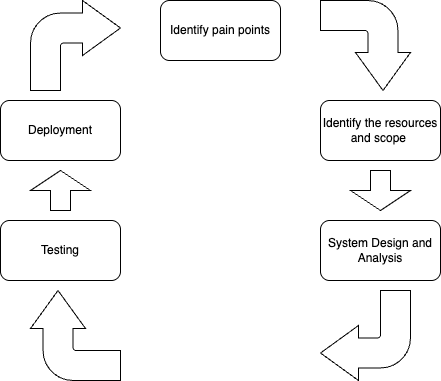

The diagram above was exported from draw.io. Its source (the exported page's mxGraphModel, read from the mxfile embedded in the PNG):
<mxGraphModel dx="849" dy="604" grid="1" gridSize="10" guides="1" tooltips="1" connect="1" arrows="1" fold="1" page="1" pageScale="1" pageWidth="827" pageHeight="1169" math="0" shadow="0">
  <root>
    <mxCell id="0" />
    <mxCell id="1" parent="0" />
    <mxCell id="2" value="Identify pain points" style="rounded=1;whiteSpace=wrap;html=1;" vertex="1" parent="1">
      <mxGeometry x="320" y="100" width="120" height="60" as="geometry" />
    </mxCell>
    <mxCell id="3" value="Identify the resources and scope&amp;nbsp;" style="rounded=1;whiteSpace=wrap;html=1;" vertex="1" parent="1">
      <mxGeometry x="480" y="200" width="120" height="60" as="geometry" />
    </mxCell>
    <mxCell id="4" value="System Design and Analysis" style="rounded=1;whiteSpace=wrap;html=1;" vertex="1" parent="1">
      <mxGeometry x="480" y="320" width="120" height="60" as="geometry" />
    </mxCell>
    <mxCell id="5" value="Testing" style="rounded=1;whiteSpace=wrap;html=1;" vertex="1" parent="1">
      <mxGeometry x="160" y="320" width="120" height="60" as="geometry" />
    </mxCell>
    <mxCell id="6" value="Deployment" style="rounded=1;whiteSpace=wrap;html=1;" vertex="1" parent="1">
      <mxGeometry x="160" y="200" width="120" height="60" as="geometry" />
    </mxCell>
    <mxCell id="7" value="" style="html=1;shadow=0;dashed=0;align=center;verticalAlign=middle;shape=mxgraph.arrows2.bendArrow;dy=15;dx=38;notch=0;arrowHead=55;rounded=1;" vertex="1" parent="1">
      <mxGeometry x="190" y="100" width="90" height="90" as="geometry" />
    </mxCell>
    <mxCell id="8" value="" style="html=1;shadow=0;dashed=0;align=center;verticalAlign=middle;shape=mxgraph.arrows2.bendArrow;dy=15;dx=38;notch=0;arrowHead=55;rounded=1;rotation=90;" vertex="1" parent="1">
      <mxGeometry x="480" y="100" width="90" height="90" as="geometry" />
    </mxCell>
    <mxCell id="9" value="" style="html=1;shadow=0;dashed=0;align=center;verticalAlign=middle;shape=mxgraph.arrows2.bendArrow;dy=15;dx=38;notch=0;arrowHead=55;rounded=1;rotation=-180;" vertex="1" parent="1">
      <mxGeometry x="480" y="390" width="90" height="90" as="geometry" />
    </mxCell>
    <mxCell id="10" value="" style="html=1;shadow=0;dashed=0;align=center;verticalAlign=middle;shape=mxgraph.arrows2.bendArrow;dy=15;dx=38;notch=0;arrowHead=55;rounded=1;rotation=-90;" vertex="1" parent="1">
      <mxGeometry x="190" y="390" width="90" height="90" as="geometry" />
    </mxCell>
    <mxCell id="11" value="" style="html=1;shadow=0;dashed=0;align=center;verticalAlign=middle;shape=mxgraph.arrows2.arrow;dy=0.67;dx=20;notch=0;rotation=-90;" vertex="1" parent="1">
      <mxGeometry x="200" y="260" width="40" height="60" as="geometry" />
    </mxCell>
    <mxCell id="12" value="" style="html=1;shadow=0;dashed=0;align=center;verticalAlign=middle;shape=mxgraph.arrows2.arrow;dy=0.67;dx=20;notch=0;rotation=90;" vertex="1" parent="1">
      <mxGeometry x="520" y="260" width="40" height="60" as="geometry" />
    </mxCell>
  </root>
</mxGraphModel>